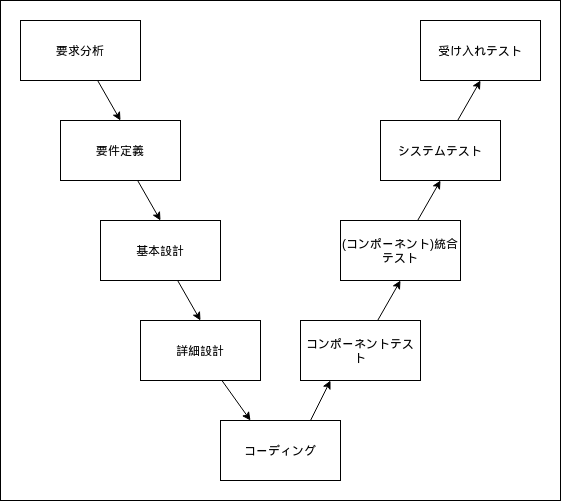

The diagram above was exported from draw.io. Its source (the exported page's mxGraphModel, read from the mxfile embedded in the PNG):
<mxGraphModel dx="807" dy="640" grid="1" gridSize="10" guides="1" tooltips="1" connect="1" arrows="1" fold="1" page="1" pageScale="1" pageWidth="850" pageHeight="1100" math="0" shadow="0">
  <root>
    <mxCell id="0" />
    <mxCell id="1" parent="0" />
    <mxCell id="19" value="" style="rounded=0;whiteSpace=wrap;html=1;" vertex="1" parent="1">
      <mxGeometry x="20" y="20" width="560" height="500" as="geometry" />
    </mxCell>
    <mxCell id="11" style="rounded=0;orthogonalLoop=1;jettySize=auto;html=1;entryX=0.5;entryY=0;entryDx=0;entryDy=0;" edge="1" parent="1" source="2" target="3">
      <mxGeometry relative="1" as="geometry" />
    </mxCell>
    <mxCell id="2" value="要求分析" style="rounded=0;whiteSpace=wrap;html=1;" vertex="1" parent="1">
      <mxGeometry x="40" y="40" width="120" height="60" as="geometry" />
    </mxCell>
    <mxCell id="12" style="edgeStyle=none;rounded=0;orthogonalLoop=1;jettySize=auto;html=1;entryX=0.5;entryY=0;entryDx=0;entryDy=0;" edge="1" parent="1" source="3" target="4">
      <mxGeometry relative="1" as="geometry" />
    </mxCell>
    <mxCell id="3" value="要件定義" style="rounded=0;whiteSpace=wrap;html=1;" vertex="1" parent="1">
      <mxGeometry x="80" y="140" width="120" height="60" as="geometry" />
    </mxCell>
    <mxCell id="13" style="edgeStyle=none;rounded=0;orthogonalLoop=1;jettySize=auto;html=1;entryX=0.5;entryY=0;entryDx=0;entryDy=0;" edge="1" parent="1" source="4" target="5">
      <mxGeometry relative="1" as="geometry" />
    </mxCell>
    <mxCell id="4" value="基本設計" style="rounded=0;whiteSpace=wrap;html=1;" vertex="1" parent="1">
      <mxGeometry x="120" y="240" width="120" height="60" as="geometry" />
    </mxCell>
    <mxCell id="14" style="edgeStyle=none;rounded=0;orthogonalLoop=1;jettySize=auto;html=1;entryX=0.25;entryY=0;entryDx=0;entryDy=0;" edge="1" parent="1" source="5" target="6">
      <mxGeometry relative="1" as="geometry" />
    </mxCell>
    <mxCell id="5" value="詳細設計" style="rounded=0;whiteSpace=wrap;html=1;" vertex="1" parent="1">
      <mxGeometry x="160" y="340" width="120" height="60" as="geometry" />
    </mxCell>
    <mxCell id="15" style="edgeStyle=none;rounded=0;orthogonalLoop=1;jettySize=auto;html=1;exitX=0.75;exitY=0;exitDx=0;exitDy=0;entryX=0.25;entryY=1;entryDx=0;entryDy=0;" edge="1" parent="1" source="6" target="7">
      <mxGeometry relative="1" as="geometry" />
    </mxCell>
    <mxCell id="6" value="コーディング" style="rounded=0;whiteSpace=wrap;html=1;" vertex="1" parent="1">
      <mxGeometry x="240" y="440" width="120" height="60" as="geometry" />
    </mxCell>
    <mxCell id="16" style="edgeStyle=none;rounded=0;orthogonalLoop=1;jettySize=auto;html=1;entryX=0.5;entryY=1;entryDx=0;entryDy=0;" edge="1" parent="1" source="7" target="8">
      <mxGeometry relative="1" as="geometry" />
    </mxCell>
    <mxCell id="7" value="コンポーネントテスト" style="rounded=0;whiteSpace=wrap;html=1;" vertex="1" parent="1">
      <mxGeometry x="320" y="340" width="120" height="60" as="geometry" />
    </mxCell>
    <mxCell id="17" style="edgeStyle=none;rounded=0;orthogonalLoop=1;jettySize=auto;html=1;entryX=0.5;entryY=1;entryDx=0;entryDy=0;" edge="1" parent="1" source="8" target="9">
      <mxGeometry relative="1" as="geometry" />
    </mxCell>
    <mxCell id="8" value="(コンポーネント)統合テスト" style="rounded=0;whiteSpace=wrap;html=1;" vertex="1" parent="1">
      <mxGeometry x="360" y="240" width="120" height="60" as="geometry" />
    </mxCell>
    <mxCell id="18" style="edgeStyle=none;rounded=0;orthogonalLoop=1;jettySize=auto;html=1;entryX=0.5;entryY=1;entryDx=0;entryDy=0;" edge="1" parent="1" source="9" target="10">
      <mxGeometry relative="1" as="geometry" />
    </mxCell>
    <mxCell id="9" value="システムテスト" style="rounded=0;whiteSpace=wrap;html=1;" vertex="1" parent="1">
      <mxGeometry x="400" y="140" width="120" height="60" as="geometry" />
    </mxCell>
    <mxCell id="10" value="受け入れテスト" style="rounded=0;whiteSpace=wrap;html=1;" vertex="1" parent="1">
      <mxGeometry x="440" y="40" width="120" height="60" as="geometry" />
    </mxCell>
  </root>
</mxGraphModel>